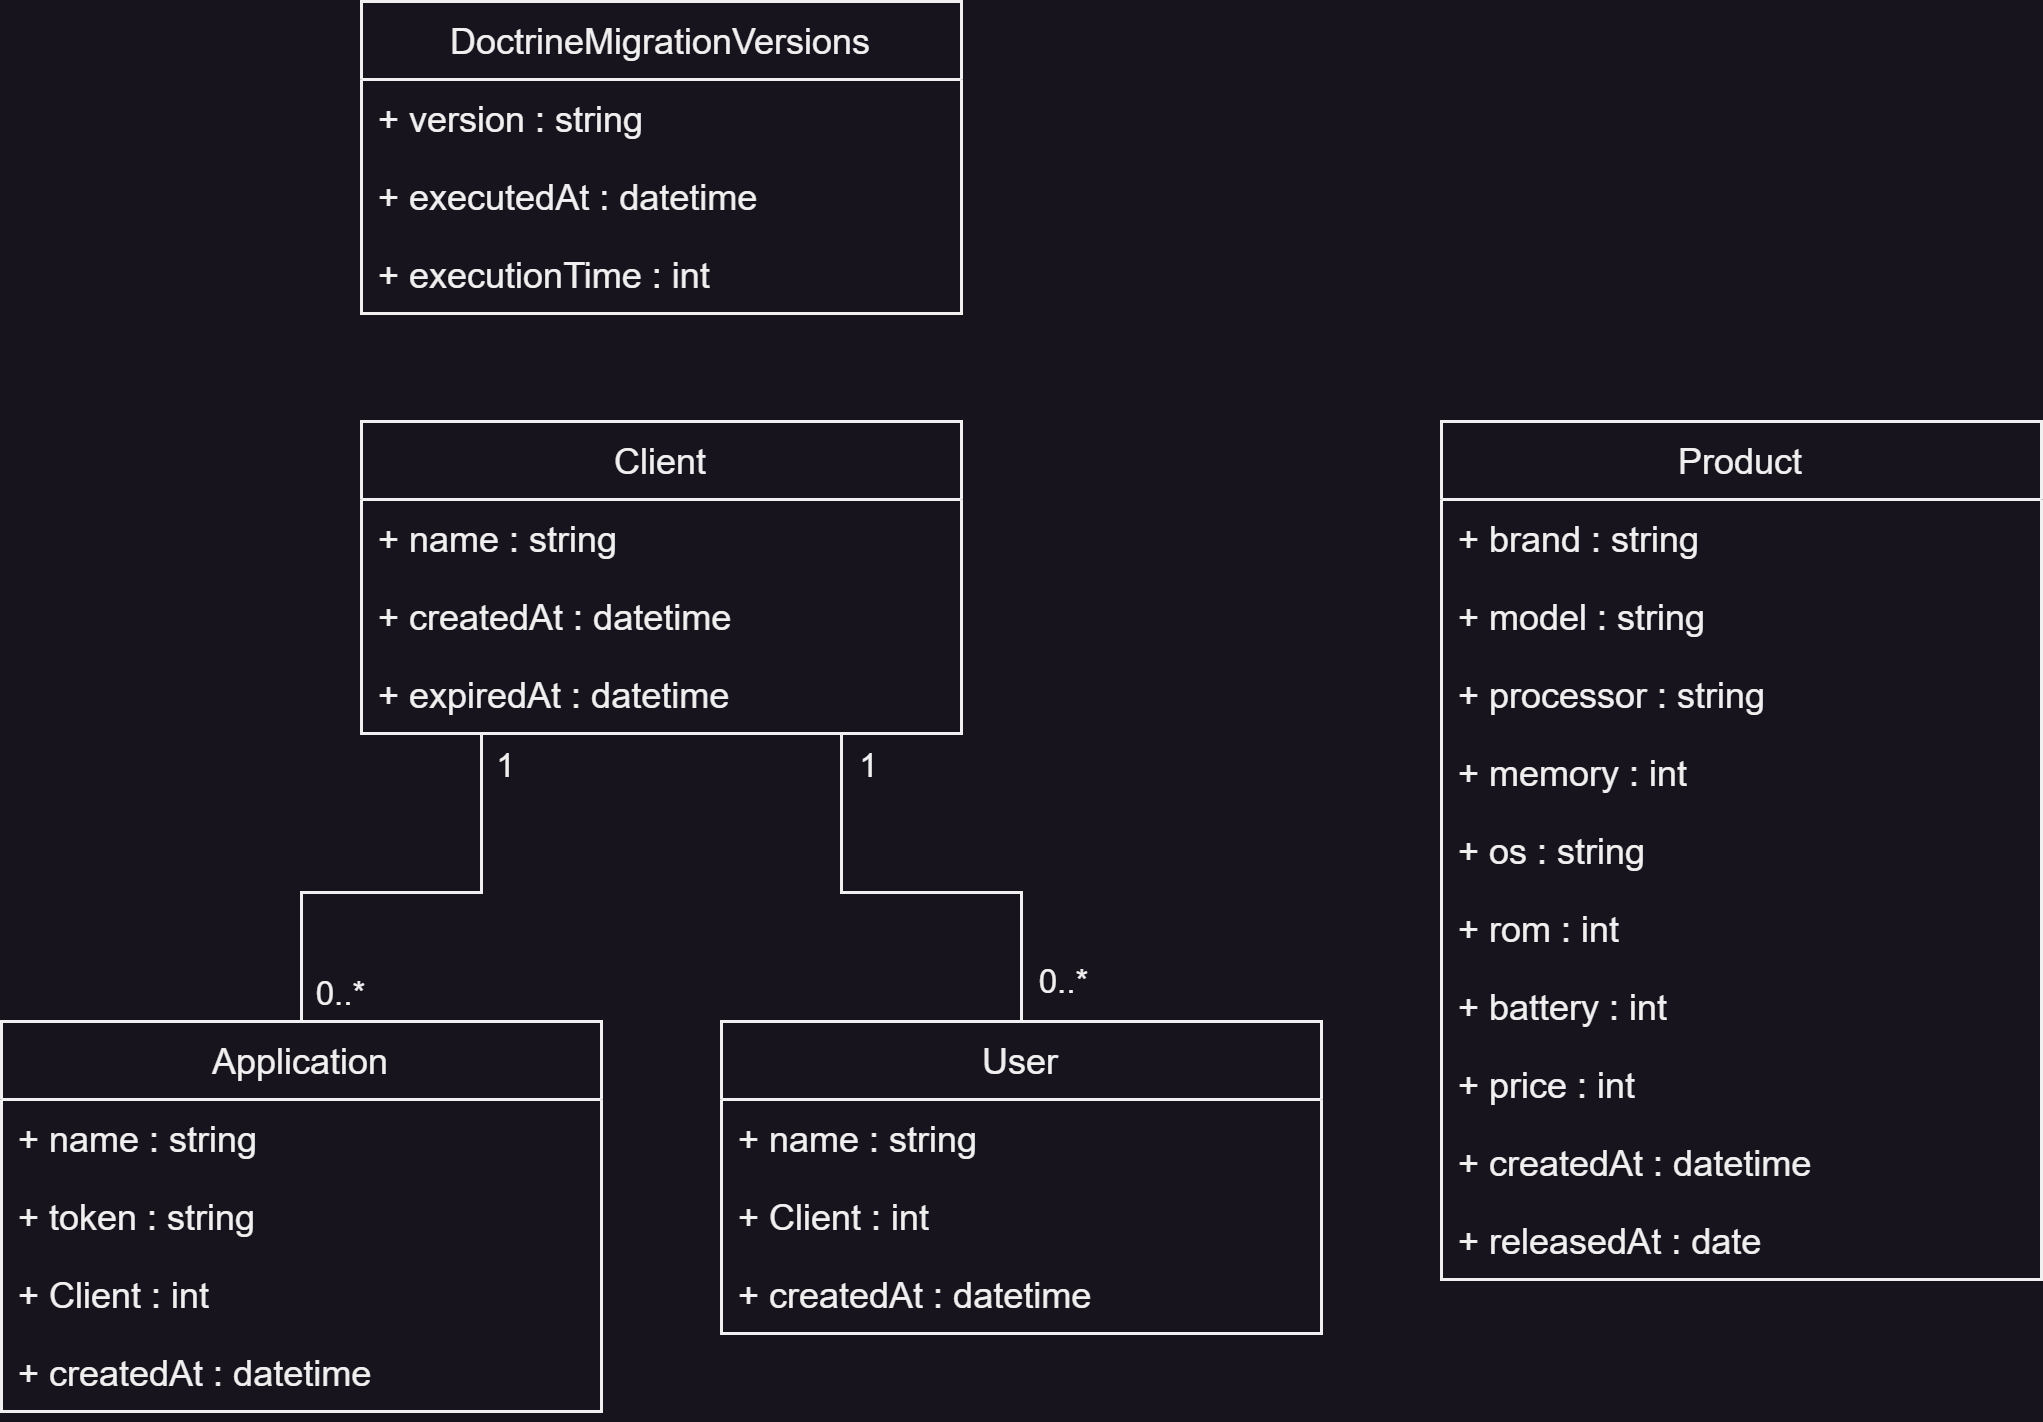

The diagram above was exported from draw.io. Its source (the exported page's mxGraphModel, read from the mxfile embedded in the PNG):
<mxGraphModel dx="1845" dy="1398" grid="1" gridSize="10" guides="1" tooltips="1" connect="1" arrows="1" fold="1" page="1" pageScale="1" pageWidth="827" pageHeight="1169" math="0" shadow="0">
  <root>
    <mxCell id="0" />
    <mxCell id="1" parent="0" />
    <mxCell id="2" style="edgeStyle=orthogonalEdgeStyle;rounded=0;orthogonalLoop=1;jettySize=auto;html=1;endArrow=none;endFill=0;" edge="1" source="5" target="20" parent="1">
      <mxGeometry relative="1" as="geometry">
        <Array as="points">
          <mxPoint x="400" y="5037" />
          <mxPoint x="460" y="5037" />
        </Array>
      </mxGeometry>
    </mxCell>
    <mxCell id="3" value="1" style="edgeLabel;html=1;align=center;verticalAlign=middle;resizable=0;points=[];" vertex="1" connectable="0" parent="2">
      <mxGeometry x="-0.6766" y="2" relative="1" as="geometry">
        <mxPoint x="7" y="-14" as="offset" />
      </mxGeometry>
    </mxCell>
    <mxCell id="4" value="0..*" style="edgeLabel;html=1;align=center;verticalAlign=middle;resizable=0;points=[];" vertex="1" connectable="0" parent="2">
      <mxGeometry x="0.8234" y="1" relative="1" as="geometry">
        <mxPoint x="13" as="offset" />
      </mxGeometry>
    </mxCell>
    <mxCell id="5" value="Client" style="swimlane;fontStyle=0;childLayout=stackLayout;horizontal=1;startSize=26;fillColor=none;horizontalStack=0;resizeParent=1;resizeParentMax=0;resizeLast=0;collapsible=1;marginBottom=0;" vertex="1" parent="1">
      <mxGeometry x="240" y="4880" width="200" height="104" as="geometry">
        <mxRectangle x="75" y="4520" width="90" height="30" as="alternateBounds" />
      </mxGeometry>
    </mxCell>
    <mxCell id="6" value="+ name : string" style="text;strokeColor=none;fillColor=none;align=left;verticalAlign=top;spacingLeft=4;spacingRight=4;overflow=hidden;rotatable=0;points=[[0,0.5],[1,0.5]];portConstraint=eastwest;" vertex="1" parent="5">
      <mxGeometry y="26" width="200" height="26" as="geometry" />
    </mxCell>
    <mxCell id="7" value="+ createdAt : datetime" style="text;strokeColor=none;fillColor=none;align=left;verticalAlign=top;spacingLeft=4;spacingRight=4;overflow=hidden;rotatable=0;points=[[0,0.5],[1,0.5]];portConstraint=eastwest;" vertex="1" parent="5">
      <mxGeometry y="52" width="200" height="26" as="geometry" />
    </mxCell>
    <mxCell id="8" value="+ expiredAt : datetime" style="text;strokeColor=none;fillColor=none;align=left;verticalAlign=top;spacingLeft=4;spacingRight=4;overflow=hidden;rotatable=0;points=[[0,0.5],[1,0.5]];portConstraint=eastwest;" vertex="1" parent="5">
      <mxGeometry y="78" width="200" height="26" as="geometry" />
    </mxCell>
    <mxCell id="9" value="Product" style="swimlane;fontStyle=0;childLayout=stackLayout;horizontal=1;startSize=26;fillColor=none;horizontalStack=0;resizeParent=1;resizeParentMax=0;resizeLast=0;collapsible=1;marginBottom=0;" vertex="1" parent="1">
      <mxGeometry x="600" y="4880" width="200" height="286" as="geometry">
        <mxRectangle x="75" y="4520" width="90" height="30" as="alternateBounds" />
      </mxGeometry>
    </mxCell>
    <mxCell id="10" value="+ brand : string" style="text;strokeColor=none;fillColor=none;align=left;verticalAlign=top;spacingLeft=4;spacingRight=4;overflow=hidden;rotatable=0;points=[[0,0.5],[1,0.5]];portConstraint=eastwest;" vertex="1" parent="9">
      <mxGeometry y="26" width="200" height="26" as="geometry" />
    </mxCell>
    <mxCell id="11" value="+ model : string" style="text;strokeColor=none;fillColor=none;align=left;verticalAlign=top;spacingLeft=4;spacingRight=4;overflow=hidden;rotatable=0;points=[[0,0.5],[1,0.5]];portConstraint=eastwest;" vertex="1" parent="9">
      <mxGeometry y="52" width="200" height="26" as="geometry" />
    </mxCell>
    <mxCell id="12" value="+ processor : string" style="text;strokeColor=none;fillColor=none;align=left;verticalAlign=top;spacingLeft=4;spacingRight=4;overflow=hidden;rotatable=0;points=[[0,0.5],[1,0.5]];portConstraint=eastwest;" vertex="1" parent="9">
      <mxGeometry y="78" width="200" height="26" as="geometry" />
    </mxCell>
    <mxCell id="13" value="+ memory : int" style="text;strokeColor=none;fillColor=none;align=left;verticalAlign=top;spacingLeft=4;spacingRight=4;overflow=hidden;rotatable=0;points=[[0,0.5],[1,0.5]];portConstraint=eastwest;" vertex="1" parent="9">
      <mxGeometry y="104" width="200" height="26" as="geometry" />
    </mxCell>
    <mxCell id="14" value="+ os : string" style="text;strokeColor=none;fillColor=none;align=left;verticalAlign=top;spacingLeft=4;spacingRight=4;overflow=hidden;rotatable=0;points=[[0,0.5],[1,0.5]];portConstraint=eastwest;" vertex="1" parent="9">
      <mxGeometry y="130" width="200" height="26" as="geometry" />
    </mxCell>
    <mxCell id="15" value="+ rom : int" style="text;strokeColor=none;fillColor=none;align=left;verticalAlign=top;spacingLeft=4;spacingRight=4;overflow=hidden;rotatable=0;points=[[0,0.5],[1,0.5]];portConstraint=eastwest;" vertex="1" parent="9">
      <mxGeometry y="156" width="200" height="26" as="geometry" />
    </mxCell>
    <mxCell id="16" value="+ battery : int" style="text;strokeColor=none;fillColor=none;align=left;verticalAlign=top;spacingLeft=4;spacingRight=4;overflow=hidden;rotatable=0;points=[[0,0.5],[1,0.5]];portConstraint=eastwest;" vertex="1" parent="9">
      <mxGeometry y="182" width="200" height="26" as="geometry" />
    </mxCell>
    <mxCell id="17" value="+ price : int" style="text;strokeColor=none;fillColor=none;align=left;verticalAlign=top;spacingLeft=4;spacingRight=4;overflow=hidden;rotatable=0;points=[[0,0.5],[1,0.5]];portConstraint=eastwest;" vertex="1" parent="9">
      <mxGeometry y="208" width="200" height="26" as="geometry" />
    </mxCell>
    <mxCell id="18" value="+ createdAt : datetime" style="text;strokeColor=none;fillColor=none;align=left;verticalAlign=top;spacingLeft=4;spacingRight=4;overflow=hidden;rotatable=0;points=[[0,0.5],[1,0.5]];portConstraint=eastwest;" vertex="1" parent="9">
      <mxGeometry y="234" width="200" height="26" as="geometry" />
    </mxCell>
    <mxCell id="19" value="+ releasedAt : date" style="text;strokeColor=none;fillColor=none;align=left;verticalAlign=top;spacingLeft=4;spacingRight=4;overflow=hidden;rotatable=0;points=[[0,0.5],[1,0.5]];portConstraint=eastwest;" vertex="1" parent="9">
      <mxGeometry y="260" width="200" height="26" as="geometry" />
    </mxCell>
    <mxCell id="20" value="User" style="swimlane;fontStyle=0;childLayout=stackLayout;horizontal=1;startSize=26;fillColor=none;horizontalStack=0;resizeParent=1;resizeParentMax=0;resizeLast=0;collapsible=1;marginBottom=0;" vertex="1" parent="1">
      <mxGeometry x="360" y="5080" width="200" height="104" as="geometry">
        <mxRectangle x="75" y="4520" width="90" height="30" as="alternateBounds" />
      </mxGeometry>
    </mxCell>
    <mxCell id="21" value="+ name : string" style="text;strokeColor=none;fillColor=none;align=left;verticalAlign=top;spacingLeft=4;spacingRight=4;overflow=hidden;rotatable=0;points=[[0,0.5],[1,0.5]];portConstraint=eastwest;" vertex="1" parent="20">
      <mxGeometry y="26" width="200" height="26" as="geometry" />
    </mxCell>
    <mxCell id="22" value="+ Client : int" style="text;strokeColor=none;fillColor=none;align=left;verticalAlign=top;spacingLeft=4;spacingRight=4;overflow=hidden;rotatable=0;points=[[0,0.5],[1,0.5]];portConstraint=eastwest;" vertex="1" parent="20">
      <mxGeometry y="52" width="200" height="26" as="geometry" />
    </mxCell>
    <mxCell id="23" value="+ createdAt : datetime" style="text;strokeColor=none;fillColor=none;align=left;verticalAlign=top;spacingLeft=4;spacingRight=4;overflow=hidden;rotatable=0;points=[[0,0.5],[1,0.5]];portConstraint=eastwest;" vertex="1" parent="20">
      <mxGeometry y="78" width="200" height="26" as="geometry" />
    </mxCell>
    <mxCell id="24" value="DoctrineMigrationVersions" style="swimlane;fontStyle=0;childLayout=stackLayout;horizontal=1;startSize=26;fillColor=none;horizontalStack=0;resizeParent=1;resizeParentMax=0;resizeLast=0;collapsible=1;marginBottom=0;" vertex="1" parent="1">
      <mxGeometry x="240" y="4740" width="200" height="104" as="geometry">
        <mxRectangle x="75" y="4520" width="90" height="30" as="alternateBounds" />
      </mxGeometry>
    </mxCell>
    <mxCell id="25" value="+ version : string" style="text;strokeColor=none;fillColor=none;align=left;verticalAlign=top;spacingLeft=4;spacingRight=4;overflow=hidden;rotatable=0;points=[[0,0.5],[1,0.5]];portConstraint=eastwest;" vertex="1" parent="24">
      <mxGeometry y="26" width="200" height="26" as="geometry" />
    </mxCell>
    <mxCell id="26" value="+ executedAt : datetime" style="text;strokeColor=none;fillColor=none;align=left;verticalAlign=top;spacingLeft=4;spacingRight=4;overflow=hidden;rotatable=0;points=[[0,0.5],[1,0.5]];portConstraint=eastwest;" vertex="1" parent="24">
      <mxGeometry y="52" width="200" height="26" as="geometry" />
    </mxCell>
    <mxCell id="27" value="+ executionTime : int" style="text;strokeColor=none;fillColor=none;align=left;verticalAlign=top;spacingLeft=4;spacingRight=4;overflow=hidden;rotatable=0;points=[[0,0.5],[1,0.5]];portConstraint=eastwest;" vertex="1" parent="24">
      <mxGeometry y="78" width="200" height="26" as="geometry" />
    </mxCell>
    <mxCell id="28" style="edgeStyle=orthogonalEdgeStyle;rounded=0;orthogonalLoop=1;jettySize=auto;html=1;endArrow=none;endFill=0;" edge="1" source="31" target="5" parent="1">
      <mxGeometry relative="1" as="geometry">
        <Array as="points">
          <mxPoint x="220" y="5037" />
          <mxPoint x="280" y="5037" />
        </Array>
      </mxGeometry>
    </mxCell>
    <mxCell id="29" value="1" style="edgeLabel;html=1;align=center;verticalAlign=middle;resizable=0;points=[];" vertex="1" connectable="0" parent="28">
      <mxGeometry x="0.8718" y="-1" relative="1" as="geometry">
        <mxPoint x="7" as="offset" />
      </mxGeometry>
    </mxCell>
    <mxCell id="30" value="0..*" style="edgeLabel;html=1;align=center;verticalAlign=middle;resizable=0;points=[];" vertex="1" connectable="0" parent="28">
      <mxGeometry x="-0.8846" y="-1" relative="1" as="geometry">
        <mxPoint x="12" as="offset" />
      </mxGeometry>
    </mxCell>
    <mxCell id="31" value="Application" style="swimlane;fontStyle=0;childLayout=stackLayout;horizontal=1;startSize=26;fillColor=none;horizontalStack=0;resizeParent=1;resizeParentMax=0;resizeLast=0;collapsible=1;marginBottom=0;" vertex="1" parent="1">
      <mxGeometry x="120" y="5080" width="200" height="130" as="geometry">
        <mxRectangle x="75" y="4520" width="90" height="30" as="alternateBounds" />
      </mxGeometry>
    </mxCell>
    <mxCell id="32" value="+ name : string" style="text;strokeColor=none;fillColor=none;align=left;verticalAlign=top;spacingLeft=4;spacingRight=4;overflow=hidden;rotatable=0;points=[[0,0.5],[1,0.5]];portConstraint=eastwest;" vertex="1" parent="31">
      <mxGeometry y="26" width="200" height="26" as="geometry" />
    </mxCell>
    <mxCell id="33" value="+ token : string" style="text;strokeColor=none;fillColor=none;align=left;verticalAlign=top;spacingLeft=4;spacingRight=4;overflow=hidden;rotatable=0;points=[[0,0.5],[1,0.5]];portConstraint=eastwest;" vertex="1" parent="31">
      <mxGeometry y="52" width="200" height="26" as="geometry" />
    </mxCell>
    <mxCell id="34" value="+ Client : int" style="text;strokeColor=none;fillColor=none;align=left;verticalAlign=top;spacingLeft=4;spacingRight=4;overflow=hidden;rotatable=0;points=[[0,0.5],[1,0.5]];portConstraint=eastwest;" vertex="1" parent="31">
      <mxGeometry y="78" width="200" height="26" as="geometry" />
    </mxCell>
    <mxCell id="35" value="+ createdAt : datetime" style="text;strokeColor=none;fillColor=none;align=left;verticalAlign=top;spacingLeft=4;spacingRight=4;overflow=hidden;rotatable=0;points=[[0,0.5],[1,0.5]];portConstraint=eastwest;" vertex="1" parent="31">
      <mxGeometry y="104" width="200" height="26" as="geometry" />
    </mxCell>
  </root>
</mxGraphModel>